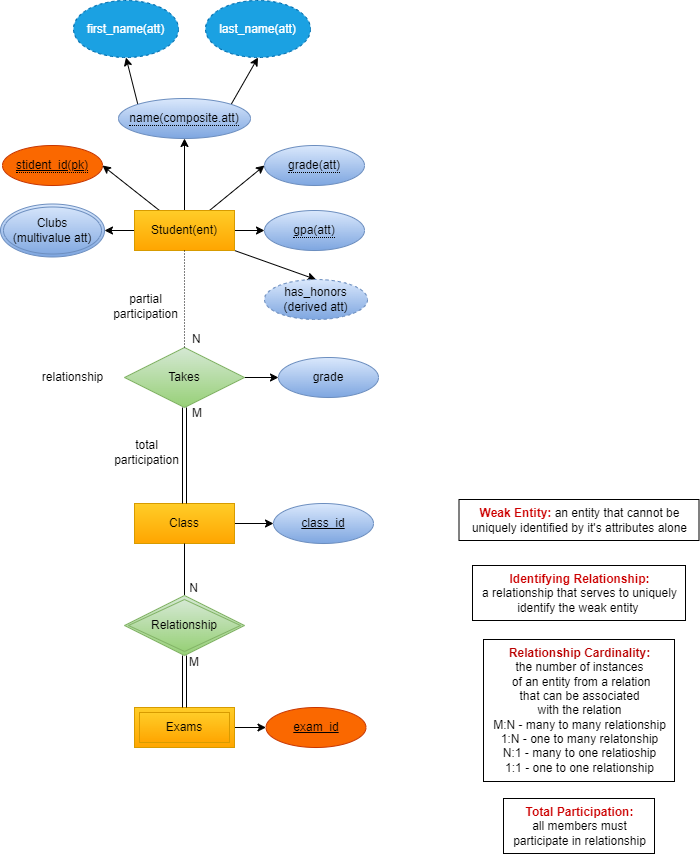

The diagram above was exported from draw.io. Its source (the exported page's mxGraphModel, read from the mxfile embedded in the PNG):
<mxGraphModel dx="676" dy="505" grid="0" gridSize="10" guides="1" tooltips="1" connect="1" arrows="1" fold="1" page="1" pageScale="1" pageWidth="850" pageHeight="1100" background="#ffffff" math="0" shadow="0">
  <root>
    <mxCell id="0" />
    <mxCell id="1" parent="0" />
    <mxCell id="12" style="edgeStyle=none;html=1;exitX=0.75;exitY=0;exitDx=0;exitDy=0;entryX=0;entryY=0.5;entryDx=0;entryDy=0;strokeColor=#000000;" edge="1" parent="1" source="2" target="27">
      <mxGeometry relative="1" as="geometry">
        <mxPoint x="429" y="156.51999999999998" as="targetPoint" />
      </mxGeometry>
    </mxCell>
    <mxCell id="18" value="" style="edgeStyle=none;html=1;strokeColor=#000000;entryX=0.5;entryY=1;entryDx=0;entryDy=0;" edge="1" parent="1" source="2" target="28">
      <mxGeometry relative="1" as="geometry">
        <mxPoint x="330" y="130" as="targetPoint" />
      </mxGeometry>
    </mxCell>
    <mxCell id="25" style="edgeStyle=none;html=1;exitX=1;exitY=0.5;exitDx=0;exitDy=0;entryX=0;entryY=0.5;entryDx=0;entryDy=0;fontColor=#ffffff;strokeColor=#000000;" edge="1" parent="1" source="2" target="16">
      <mxGeometry relative="1" as="geometry" />
    </mxCell>
    <mxCell id="34" style="edgeStyle=none;html=1;exitX=0;exitY=0.5;exitDx=0;exitDy=0;entryX=1;entryY=0.5;entryDx=0;entryDy=0;fontColor=#000000;strokeColor=#000000;" edge="1" parent="1" source="2" target="33">
      <mxGeometry relative="1" as="geometry" />
    </mxCell>
    <mxCell id="36" style="html=1;exitX=1;exitY=1;exitDx=0;exitDy=0;entryX=0.5;entryY=0;entryDx=0;entryDy=0;fontColor=#000000;strokeColor=#000000;" edge="1" parent="1" source="2" target="35">
      <mxGeometry relative="1" as="geometry" />
    </mxCell>
    <mxCell id="67" style="edgeStyle=none;html=1;exitX=0.25;exitY=0;exitDx=0;exitDy=0;entryX=1;entryY=0.5;entryDx=0;entryDy=0;strokeColor=#000000;fontColor=#000000;" edge="1" parent="1" source="2" target="30">
      <mxGeometry relative="1" as="geometry" />
    </mxCell>
    <mxCell id="2" value="&lt;font color=&quot;#000000&quot;&gt;Student(ent)&lt;/font&gt;" style="whiteSpace=wrap;html=1;align=center;fillColor=#ffcd28;strokeColor=#d79b00;gradientColor=#ffa500;" vertex="1" parent="1">
      <mxGeometry x="270" y="302" width="100" height="40" as="geometry" />
    </mxCell>
    <mxCell id="26" style="edgeStyle=none;html=1;exitX=1;exitY=0;exitDx=0;exitDy=0;fontColor=#ffffff;entryX=0.5;entryY=1;entryDx=0;entryDy=0;strokeColor=#000000;" edge="1" parent="1" source="28" target="29">
      <mxGeometry relative="1" as="geometry">
        <mxPoint x="365.35533905932743" y="95.85786437626916" as="sourcePoint" />
        <mxPoint x="405.70000000000005" y="58.15999999999997" as="targetPoint" />
      </mxGeometry>
    </mxCell>
    <mxCell id="16" value="&lt;span style=&quot;border-bottom: 1px dotted&quot;&gt;&lt;font color=&quot;#000000&quot;&gt;gpa(att)&lt;/font&gt;&lt;br&gt;&lt;/span&gt;" style="ellipse;whiteSpace=wrap;html=1;align=center;fillColor=#dae8fc;strokeColor=#6c8ebf;gradientColor=#7ea6e0;" vertex="1" parent="1">
      <mxGeometry x="400" y="302" width="100" height="40" as="geometry" />
    </mxCell>
    <mxCell id="27" value="&lt;span style=&quot;border-bottom: 1px dotted&quot;&gt;&lt;font color=&quot;#000000&quot;&gt;grade(att)&lt;/font&gt;&lt;br&gt;&lt;/span&gt;" style="ellipse;whiteSpace=wrap;html=1;align=center;fillColor=#dae8fc;strokeColor=#6c8ebf;gradientColor=#7ea6e0;" vertex="1" parent="1">
      <mxGeometry x="400" y="237" width="100" height="40" as="geometry" />
    </mxCell>
    <mxCell id="66" style="edgeStyle=none;html=1;exitX=0;exitY=0;exitDx=0;exitDy=0;entryX=0.5;entryY=1;entryDx=0;entryDy=0;strokeColor=#000000;fontColor=#000000;" edge="1" parent="1" source="28" target="65">
      <mxGeometry relative="1" as="geometry" />
    </mxCell>
    <mxCell id="28" value="&lt;span style=&quot;border-bottom: 1px dotted&quot;&gt;&lt;font color=&quot;#000000&quot;&gt;name(composite.att)&lt;/font&gt;&lt;br&gt;&lt;/span&gt;" style="ellipse;whiteSpace=wrap;html=1;align=center;fillColor=#dae8fc;strokeColor=#6c8ebf;gradientColor=#7ea6e0;" vertex="1" parent="1">
      <mxGeometry x="254" y="190" width="132" height="40" as="geometry" />
    </mxCell>
    <mxCell id="29" value="last_name(att)" style="ellipse;whiteSpace=wrap;html=1;align=center;dashed=1;fontColor=#ffffff;fillColor=#1ba1e2;strokeColor=#006EAF;" vertex="1" parent="1">
      <mxGeometry x="341" y="92" width="105" height="57" as="geometry" />
    </mxCell>
    <mxCell id="30" value="&lt;span style=&quot;border-bottom: 1px dotted&quot;&gt;&lt;font color=&quot;#000000&quot;&gt;&lt;u&gt;stident_id(pk)&lt;/u&gt;&lt;/font&gt;&lt;br&gt;&lt;/span&gt;" style="ellipse;whiteSpace=wrap;html=1;align=center;fillColor=#fa6800;strokeColor=#C73500;fontColor=#000000;" vertex="1" parent="1">
      <mxGeometry x="138" y="237" width="100" height="40" as="geometry" />
    </mxCell>
    <mxCell id="33" value="&lt;font color=&quot;#000000&quot;&gt;Clubs&lt;br&gt;(multivalue att)&lt;br&gt;&lt;/font&gt;" style="ellipse;shape=doubleEllipse;margin=3;whiteSpace=wrap;html=1;align=center;labelBackgroundColor=none;fillColor=#dae8fc;gradientColor=#7ea6e0;strokeColor=#6c8ebf;" vertex="1" parent="1">
      <mxGeometry x="136" y="295.5" width="104" height="53" as="geometry" />
    </mxCell>
    <mxCell id="35" value="&lt;font color=&quot;#000000&quot;&gt;has_honors&lt;/font&gt;&lt;br&gt;&lt;font color=&quot;#000000&quot;&gt;(derived att)&lt;/font&gt;" style="ellipse;whiteSpace=wrap;html=1;align=center;dashed=1;labelBackgroundColor=none;fillColor=#dae8fc;gradientColor=#7ea6e0;strokeColor=#6c8ebf;" vertex="1" parent="1">
      <mxGeometry x="400" y="371" width="103" height="40" as="geometry" />
    </mxCell>
    <mxCell id="57" style="edgeStyle=none;html=1;exitX=1;exitY=0.5;exitDx=0;exitDy=0;entryX=0;entryY=0.5;entryDx=0;entryDy=0;strokeColor=#000000;fontColor=#000000;" edge="1" parent="1" source="38" target="56">
      <mxGeometry relative="1" as="geometry" />
    </mxCell>
    <mxCell id="38" value="&lt;font color=&quot;#000000&quot;&gt;Class&lt;/font&gt;" style="whiteSpace=wrap;html=1;align=center;labelBackgroundColor=none;fillColor=#ffcd28;gradientColor=#ffa500;strokeColor=#d79b00;" vertex="1" parent="1">
      <mxGeometry x="270" y="595" width="100" height="40" as="geometry" />
    </mxCell>
    <mxCell id="75" style="edgeStyle=none;html=1;exitX=1;exitY=0.5;exitDx=0;exitDy=0;entryX=0;entryY=0.5;entryDx=0;entryDy=0;strokeColor=#000000;fontColor=#000000;" edge="1" parent="1" source="41" target="74">
      <mxGeometry relative="1" as="geometry" />
    </mxCell>
    <mxCell id="41" value="&lt;font color=&quot;#000000&quot;&gt;Takes&lt;/font&gt;" style="shape=rhombus;perimeter=rhombusPerimeter;whiteSpace=wrap;html=1;align=center;labelBackgroundColor=none;fillColor=#d5e8d4;gradientColor=#97d077;strokeColor=#82b366;" vertex="1" parent="1">
      <mxGeometry x="260" y="439" width="120" height="60" as="geometry" />
    </mxCell>
    <mxCell id="47" value="partial &lt;br&gt;participation" style="text;html=1;align=center;verticalAlign=middle;resizable=0;points=[];autosize=1;strokeColor=none;fillColor=none;fontColor=#000000;" vertex="1" parent="1">
      <mxGeometry x="236" y="378" width="90" height="40" as="geometry" />
    </mxCell>
    <mxCell id="49" value="relationship" style="text;html=1;align=center;verticalAlign=middle;resizable=0;points=[];autosize=1;strokeColor=none;fillColor=none;fontColor=#000000;" vertex="1" parent="1">
      <mxGeometry x="168" y="456" width="79" height="26" as="geometry" />
    </mxCell>
    <mxCell id="50" value="total &lt;br&gt;participation" style="text;html=1;align=center;verticalAlign=middle;resizable=0;points=[];autosize=1;strokeColor=none;fillColor=none;fontColor=#000000;" vertex="1" parent="1">
      <mxGeometry x="240" y="523" width="83" height="41" as="geometry" />
    </mxCell>
    <mxCell id="56" value="&lt;font style=&quot;&quot; color=&quot;#000000&quot;&gt;&lt;u&gt;class_id&lt;/u&gt;&lt;/font&gt;" style="ellipse;whiteSpace=wrap;html=1;align=center;labelBackgroundColor=none;fillColor=#dae8fc;strokeColor=#6c8ebf;gradientColor=#7ea6e0;" vertex="1" parent="1">
      <mxGeometry x="409" y="595" width="100" height="40" as="geometry" />
    </mxCell>
    <mxCell id="59" value="" style="shape=link;html=1;rounded=0;strokeColor=#000000;fontColor=#000000;exitX=0.5;exitY=1;exitDx=0;exitDy=0;entryX=0.5;entryY=0;entryDx=0;entryDy=0;" edge="1" parent="1" source="41" target="38">
      <mxGeometry relative="1" as="geometry">
        <mxPoint x="267" y="455" as="sourcePoint" />
        <mxPoint x="427" y="455" as="targetPoint" />
      </mxGeometry>
    </mxCell>
    <mxCell id="60" value="M" style="resizable=0;html=1;align=left;verticalAlign=bottom;labelBackgroundColor=none;strokeColor=#000000;fontColor=#000000;fillColor=none;" connectable="0" vertex="1" parent="59">
      <mxGeometry x="-1" relative="1" as="geometry">
        <mxPoint x="6" y="14" as="offset" />
      </mxGeometry>
    </mxCell>
    <mxCell id="64" value="N" style="resizable=0;html=1;align=left;verticalAlign=bottom;labelBackgroundColor=none;strokeColor=#000000;fontColor=#000000;fillColor=none;" connectable="0" vertex="1" parent="1">
      <mxGeometry x="326" y="439" as="geometry" />
    </mxCell>
    <mxCell id="65" value="first_name(att)" style="ellipse;whiteSpace=wrap;html=1;align=center;dashed=1;fontColor=#ffffff;fillColor=#1ba1e2;strokeColor=#006EAF;" vertex="1" parent="1">
      <mxGeometry x="209" y="92" width="105" height="57" as="geometry" />
    </mxCell>
    <mxCell id="72" value="" style="endArrow=none;html=1;rounded=0;dashed=1;dashPattern=1 2;strokeColor=#000000;fontColor=#000000;entryX=0.5;entryY=1;entryDx=0;entryDy=0;exitX=0.5;exitY=0;exitDx=0;exitDy=0;" edge="1" parent="1" source="41" target="2">
      <mxGeometry relative="1" as="geometry">
        <mxPoint x="267" y="461" as="sourcePoint" />
        <mxPoint x="427" y="461" as="targetPoint" />
      </mxGeometry>
    </mxCell>
    <mxCell id="74" value="grade" style="ellipse;whiteSpace=wrap;html=1;align=center;labelBackgroundColor=none;strokeColor=#6c8ebf;fillColor=#dae8fc;gradientColor=#7ea6e0;" vertex="1" parent="1">
      <mxGeometry x="414" y="449" width="100" height="40" as="geometry" />
    </mxCell>
    <mxCell id="76" value="&lt;font style=&quot;font-weight: bold;&quot; color=&quot;rgba(0, 0, 0, 0)&quot;&gt;Relationship Cardinality: &lt;br&gt;&lt;/font&gt;the number of instances&lt;br&gt;&amp;nbsp;of an entity from a relation &lt;br&gt;that can be associated &lt;br&gt;with the relation&lt;br&gt;M:N - many to many relationship&lt;br&gt;1:N - one to many relatonship&lt;br&gt;N:1 - many to one relatioship&lt;br&gt;1:1 - one to one relationship" style="text;html=1;align=center;verticalAlign=middle;resizable=0;points=[];autosize=1;strokeColor=#000000;fillColor=none;fontColor=#000000;" vertex="1" parent="1">
      <mxGeometry x="619" y="731" width="191" height="142" as="geometry" />
    </mxCell>
    <mxCell id="78" value="&lt;font style=&quot;font-weight: bold;&quot; color=&quot;#cc0000&quot;&gt;Total Participation: &lt;br&gt;&lt;/font&gt;all members must &lt;br&gt;participate in relationship" style="text;html=1;align=center;verticalAlign=middle;resizable=0;points=[];autosize=1;strokeColor=#000000;fillColor=none;fontColor=#000000;" vertex="1" parent="1">
      <mxGeometry x="639" y="890" width="151" height="55" as="geometry" />
    </mxCell>
    <mxCell id="79" value="&lt;b style=&quot;color: rgb(204, 0, 0);&quot;&gt;Weak Entity: &lt;/b&gt;an entity that cannot be&lt;br&gt;&amp;nbsp;uniquely identified by it's attributes alone&lt;b style=&quot;color: rgb(204, 0, 0);&quot;&gt;&amp;nbsp;&lt;/b&gt;" style="text;html=1;align=center;verticalAlign=middle;resizable=0;points=[];autosize=1;strokeColor=#000000;fillColor=none;fontColor=#000000;" vertex="1" parent="1">
      <mxGeometry x="594.5" y="591" width="240" height="41" as="geometry" />
    </mxCell>
    <mxCell id="80" value="&lt;b style=&quot;color: rgb(204, 0, 0);&quot;&gt;Identifying Relationship:&lt;br&gt;&lt;/b&gt;a relationship that serves to uniquely &lt;br&gt;identify the weak entity&amp;nbsp;&lt;br&gt;" style="text;html=1;align=center;verticalAlign=middle;resizable=0;points=[];autosize=1;strokeColor=#000000;fillColor=none;fontColor=#000000;" vertex="1" parent="1">
      <mxGeometry x="608" y="657" width="213" height="55" as="geometry" />
    </mxCell>
    <mxCell id="84" style="edgeStyle=none;html=1;exitX=1;exitY=0.5;exitDx=0;exitDy=0;entryX=0;entryY=0.5;entryDx=0;entryDy=0;strokeColor=#000000;fontColor=#000000;" edge="1" parent="1" source="82" target="83">
      <mxGeometry relative="1" as="geometry" />
    </mxCell>
    <mxCell id="82" value="&lt;font color=&quot;#000000&quot;&gt;Exams&lt;/font&gt;" style="shape=ext;margin=3;double=1;whiteSpace=wrap;html=1;align=center;labelBackgroundColor=none;strokeColor=#d79b00;fillColor=#ffcd28;gradientColor=#ffa500;" vertex="1" parent="1">
      <mxGeometry x="270" y="799" width="100" height="40" as="geometry" />
    </mxCell>
    <mxCell id="83" value="exam_id" style="ellipse;whiteSpace=wrap;html=1;align=center;fontStyle=4;labelBackgroundColor=none;strokeColor=#C73500;fillColor=#fa6800;fontColor=#000000;" vertex="1" parent="1">
      <mxGeometry x="401.5" y="799" width="100" height="40" as="geometry" />
    </mxCell>
    <mxCell id="86" value="" style="endArrow=none;html=1;rounded=0;strokeColor=#000000;fontColor=#000000;exitX=0.5;exitY=1;exitDx=0;exitDy=0;entryX=0.5;entryY=0;entryDx=0;entryDy=0;" edge="1" parent="1" source="38" target="90">
      <mxGeometry relative="1" as="geometry">
        <mxPoint x="184" y="706" as="sourcePoint" />
        <mxPoint x="320" y="687" as="targetPoint" />
      </mxGeometry>
    </mxCell>
    <mxCell id="87" value="" style="shape=link;html=1;rounded=0;strokeColor=#000000;fontColor=#000000;exitX=0.5;exitY=1;exitDx=0;exitDy=0;entryX=0.5;entryY=0;entryDx=0;entryDy=0;" edge="1" parent="1" source="90" target="82">
      <mxGeometry relative="1" as="geometry">
        <mxPoint x="320" y="747" as="sourcePoint" />
        <mxPoint x="250" y="763" as="targetPoint" />
      </mxGeometry>
    </mxCell>
    <mxCell id="88" value="M" style="resizable=0;html=1;align=left;verticalAlign=bottom;labelBackgroundColor=none;strokeColor=#000000;fontColor=#000000;fillColor=none;" connectable="0" vertex="1" parent="87">
      <mxGeometry x="-1" relative="1" as="geometry">
        <mxPoint x="3" y="15" as="offset" />
      </mxGeometry>
    </mxCell>
    <mxCell id="89" value="N" style="resizable=0;html=1;align=right;verticalAlign=bottom;labelBackgroundColor=none;strokeColor=#000000;fontColor=#000000;fillColor=none;" connectable="0" vertex="1" parent="87">
      <mxGeometry x="1" relative="1" as="geometry">
        <mxPoint x="14" y="-111" as="offset" />
      </mxGeometry>
    </mxCell>
    <mxCell id="90" value="Relationship" style="shape=rhombus;double=1;perimeter=rhombusPerimeter;whiteSpace=wrap;html=1;align=center;labelBackgroundColor=none;strokeColor=#82b366;fillColor=#d5e8d4;gradientColor=#97d077;" vertex="1" parent="1">
      <mxGeometry x="260" y="687" width="120" height="60" as="geometry" />
    </mxCell>
  </root>
</mxGraphModel>